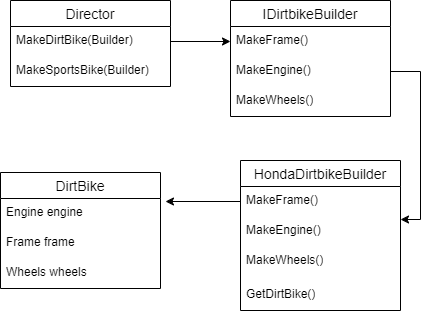

The diagram above was exported from draw.io. Its source (the exported page's mxGraphModel, read from the mxfile embedded in the PNG):
<mxGraphModel dx="1434" dy="784" grid="1" gridSize="10" guides="1" tooltips="1" connect="1" arrows="1" fold="1" page="1" pageScale="1" pageWidth="850" pageHeight="1100" math="0" shadow="0">
  <root>
    <mxCell id="0" />
    <mxCell id="1" parent="0" />
    <mxCell id="p91j0b3dPr0xcnCkrCYa-1" value="Director" style="swimlane;fontStyle=0;childLayout=stackLayout;horizontal=1;startSize=26;horizontalStack=0;resizeParent=1;resizeParentMax=0;resizeLast=0;collapsible=1;marginBottom=0;align=center;fontSize=14;" vertex="1" parent="1">
      <mxGeometry x="210" y="200" width="160" height="86" as="geometry" />
    </mxCell>
    <mxCell id="p91j0b3dPr0xcnCkrCYa-2" value="MakeDirtBike(Builder)" style="text;strokeColor=none;fillColor=none;spacingLeft=4;spacingRight=4;overflow=hidden;rotatable=0;points=[[0,0.5],[1,0.5]];portConstraint=eastwest;fontSize=12;whiteSpace=wrap;html=1;" vertex="1" parent="p91j0b3dPr0xcnCkrCYa-1">
      <mxGeometry y="26" width="160" height="30" as="geometry" />
    </mxCell>
    <mxCell id="p91j0b3dPr0xcnCkrCYa-3" value="MakeSportsBike(Builder)" style="text;strokeColor=none;fillColor=none;spacingLeft=4;spacingRight=4;overflow=hidden;rotatable=0;points=[[0,0.5],[1,0.5]];portConstraint=eastwest;fontSize=12;whiteSpace=wrap;html=1;" vertex="1" parent="p91j0b3dPr0xcnCkrCYa-1">
      <mxGeometry y="56" width="160" height="30" as="geometry" />
    </mxCell>
    <mxCell id="p91j0b3dPr0xcnCkrCYa-5" value="IDirtbikeBuilder" style="swimlane;fontStyle=0;childLayout=stackLayout;horizontal=1;startSize=26;horizontalStack=0;resizeParent=1;resizeParentMax=0;resizeLast=0;collapsible=1;marginBottom=0;align=center;fontSize=14;" vertex="1" parent="1">
      <mxGeometry x="430" y="200" width="160" height="116" as="geometry" />
    </mxCell>
    <mxCell id="p91j0b3dPr0xcnCkrCYa-6" value="MakeFrame()" style="text;strokeColor=none;fillColor=none;spacingLeft=4;spacingRight=4;overflow=hidden;rotatable=0;points=[[0,0.5],[1,0.5]];portConstraint=eastwest;fontSize=12;whiteSpace=wrap;html=1;" vertex="1" parent="p91j0b3dPr0xcnCkrCYa-5">
      <mxGeometry y="26" width="160" height="30" as="geometry" />
    </mxCell>
    <mxCell id="p91j0b3dPr0xcnCkrCYa-7" value="MakeEngine()" style="text;strokeColor=none;fillColor=none;spacingLeft=4;spacingRight=4;overflow=hidden;rotatable=0;points=[[0,0.5],[1,0.5]];portConstraint=eastwest;fontSize=12;whiteSpace=wrap;html=1;" vertex="1" parent="p91j0b3dPr0xcnCkrCYa-5">
      <mxGeometry y="56" width="160" height="30" as="geometry" />
    </mxCell>
    <mxCell id="p91j0b3dPr0xcnCkrCYa-8" value="MakeWheels()" style="text;strokeColor=none;fillColor=none;spacingLeft=4;spacingRight=4;overflow=hidden;rotatable=0;points=[[0,0.5],[1,0.5]];portConstraint=eastwest;fontSize=12;whiteSpace=wrap;html=1;" vertex="1" parent="p91j0b3dPr0xcnCkrCYa-5">
      <mxGeometry y="86" width="160" height="30" as="geometry" />
    </mxCell>
    <mxCell id="p91j0b3dPr0xcnCkrCYa-9" style="edgeStyle=orthogonalEdgeStyle;rounded=0;orthogonalLoop=1;jettySize=auto;html=1;entryX=0;entryY=0.5;entryDx=0;entryDy=0;" edge="1" parent="1" source="p91j0b3dPr0xcnCkrCYa-2" target="p91j0b3dPr0xcnCkrCYa-6">
      <mxGeometry relative="1" as="geometry" />
    </mxCell>
    <mxCell id="p91j0b3dPr0xcnCkrCYa-23" value="HondaDirtbikeBuilder" style="swimlane;fontStyle=0;childLayout=stackLayout;horizontal=1;startSize=26;horizontalStack=0;resizeParent=1;resizeParentMax=0;resizeLast=0;collapsible=1;marginBottom=0;align=center;fontSize=14;" vertex="1" parent="1">
      <mxGeometry x="440" y="360" width="160" height="150" as="geometry" />
    </mxCell>
    <mxCell id="p91j0b3dPr0xcnCkrCYa-24" value="MakeFrame()" style="text;strokeColor=none;fillColor=none;spacingLeft=4;spacingRight=4;overflow=hidden;rotatable=0;points=[[0,0.5],[1,0.5]];portConstraint=eastwest;fontSize=12;whiteSpace=wrap;html=1;" vertex="1" parent="p91j0b3dPr0xcnCkrCYa-23">
      <mxGeometry y="26" width="160" height="30" as="geometry" />
    </mxCell>
    <mxCell id="p91j0b3dPr0xcnCkrCYa-25" value="MakeEngine()" style="text;strokeColor=none;fillColor=none;spacingLeft=4;spacingRight=4;overflow=hidden;rotatable=0;points=[[0,0.5],[1,0.5]];portConstraint=eastwest;fontSize=12;whiteSpace=wrap;html=1;" vertex="1" parent="p91j0b3dPr0xcnCkrCYa-23">
      <mxGeometry y="56" width="160" height="30" as="geometry" />
    </mxCell>
    <mxCell id="p91j0b3dPr0xcnCkrCYa-26" value="MakeWheels()" style="text;strokeColor=none;fillColor=none;spacingLeft=4;spacingRight=4;overflow=hidden;rotatable=0;points=[[0,0.5],[1,0.5]];portConstraint=eastwest;fontSize=12;whiteSpace=wrap;html=1;" vertex="1" parent="p91j0b3dPr0xcnCkrCYa-23">
      <mxGeometry y="86" width="160" height="34" as="geometry" />
    </mxCell>
    <mxCell id="p91j0b3dPr0xcnCkrCYa-31" value="GetDirtBike()" style="text;strokeColor=none;fillColor=none;spacingLeft=4;spacingRight=4;overflow=hidden;rotatable=0;points=[[0,0.5],[1,0.5]];portConstraint=eastwest;fontSize=12;whiteSpace=wrap;html=1;" vertex="1" parent="p91j0b3dPr0xcnCkrCYa-23">
      <mxGeometry y="120" width="160" height="30" as="geometry" />
    </mxCell>
    <mxCell id="p91j0b3dPr0xcnCkrCYa-28" style="edgeStyle=orthogonalEdgeStyle;rounded=0;orthogonalLoop=1;jettySize=auto;html=1;entryX=1;entryY=0.1;entryDx=0;entryDy=0;entryPerimeter=0;" edge="1" parent="1" source="p91j0b3dPr0xcnCkrCYa-7" target="p91j0b3dPr0xcnCkrCYa-25">
      <mxGeometry relative="1" as="geometry" />
    </mxCell>
    <mxCell id="p91j0b3dPr0xcnCkrCYa-32" value="DirtBike" style="swimlane;fontStyle=0;childLayout=stackLayout;horizontal=1;startSize=26;horizontalStack=0;resizeParent=1;resizeParentMax=0;resizeLast=0;collapsible=1;marginBottom=0;align=center;fontSize=14;" vertex="1" parent="1">
      <mxGeometry x="200" y="372" width="160" height="116" as="geometry" />
    </mxCell>
    <mxCell id="p91j0b3dPr0xcnCkrCYa-33" value="Engine engine" style="text;strokeColor=none;fillColor=none;spacingLeft=4;spacingRight=4;overflow=hidden;rotatable=0;points=[[0,0.5],[1,0.5]];portConstraint=eastwest;fontSize=12;whiteSpace=wrap;html=1;" vertex="1" parent="p91j0b3dPr0xcnCkrCYa-32">
      <mxGeometry y="26" width="160" height="30" as="geometry" />
    </mxCell>
    <mxCell id="p91j0b3dPr0xcnCkrCYa-34" value="Frame frame" style="text;strokeColor=none;fillColor=none;spacingLeft=4;spacingRight=4;overflow=hidden;rotatable=0;points=[[0,0.5],[1,0.5]];portConstraint=eastwest;fontSize=12;whiteSpace=wrap;html=1;" vertex="1" parent="p91j0b3dPr0xcnCkrCYa-32">
      <mxGeometry y="56" width="160" height="30" as="geometry" />
    </mxCell>
    <mxCell id="p91j0b3dPr0xcnCkrCYa-35" value="Wheels wheels" style="text;strokeColor=none;fillColor=none;spacingLeft=4;spacingRight=4;overflow=hidden;rotatable=0;points=[[0,0.5],[1,0.5]];portConstraint=eastwest;fontSize=12;whiteSpace=wrap;html=1;" vertex="1" parent="p91j0b3dPr0xcnCkrCYa-32">
      <mxGeometry y="86" width="160" height="30" as="geometry" />
    </mxCell>
    <mxCell id="p91j0b3dPr0xcnCkrCYa-36" style="edgeStyle=orthogonalEdgeStyle;rounded=0;orthogonalLoop=1;jettySize=auto;html=1;entryX=1.031;entryY=0.1;entryDx=0;entryDy=0;entryPerimeter=0;" edge="1" parent="1" source="p91j0b3dPr0xcnCkrCYa-24" target="p91j0b3dPr0xcnCkrCYa-33">
      <mxGeometry relative="1" as="geometry">
        <Array as="points">
          <mxPoint x="365" y="401" />
          <mxPoint x="365" y="401" />
        </Array>
      </mxGeometry>
    </mxCell>
  </root>
</mxGraphModel>